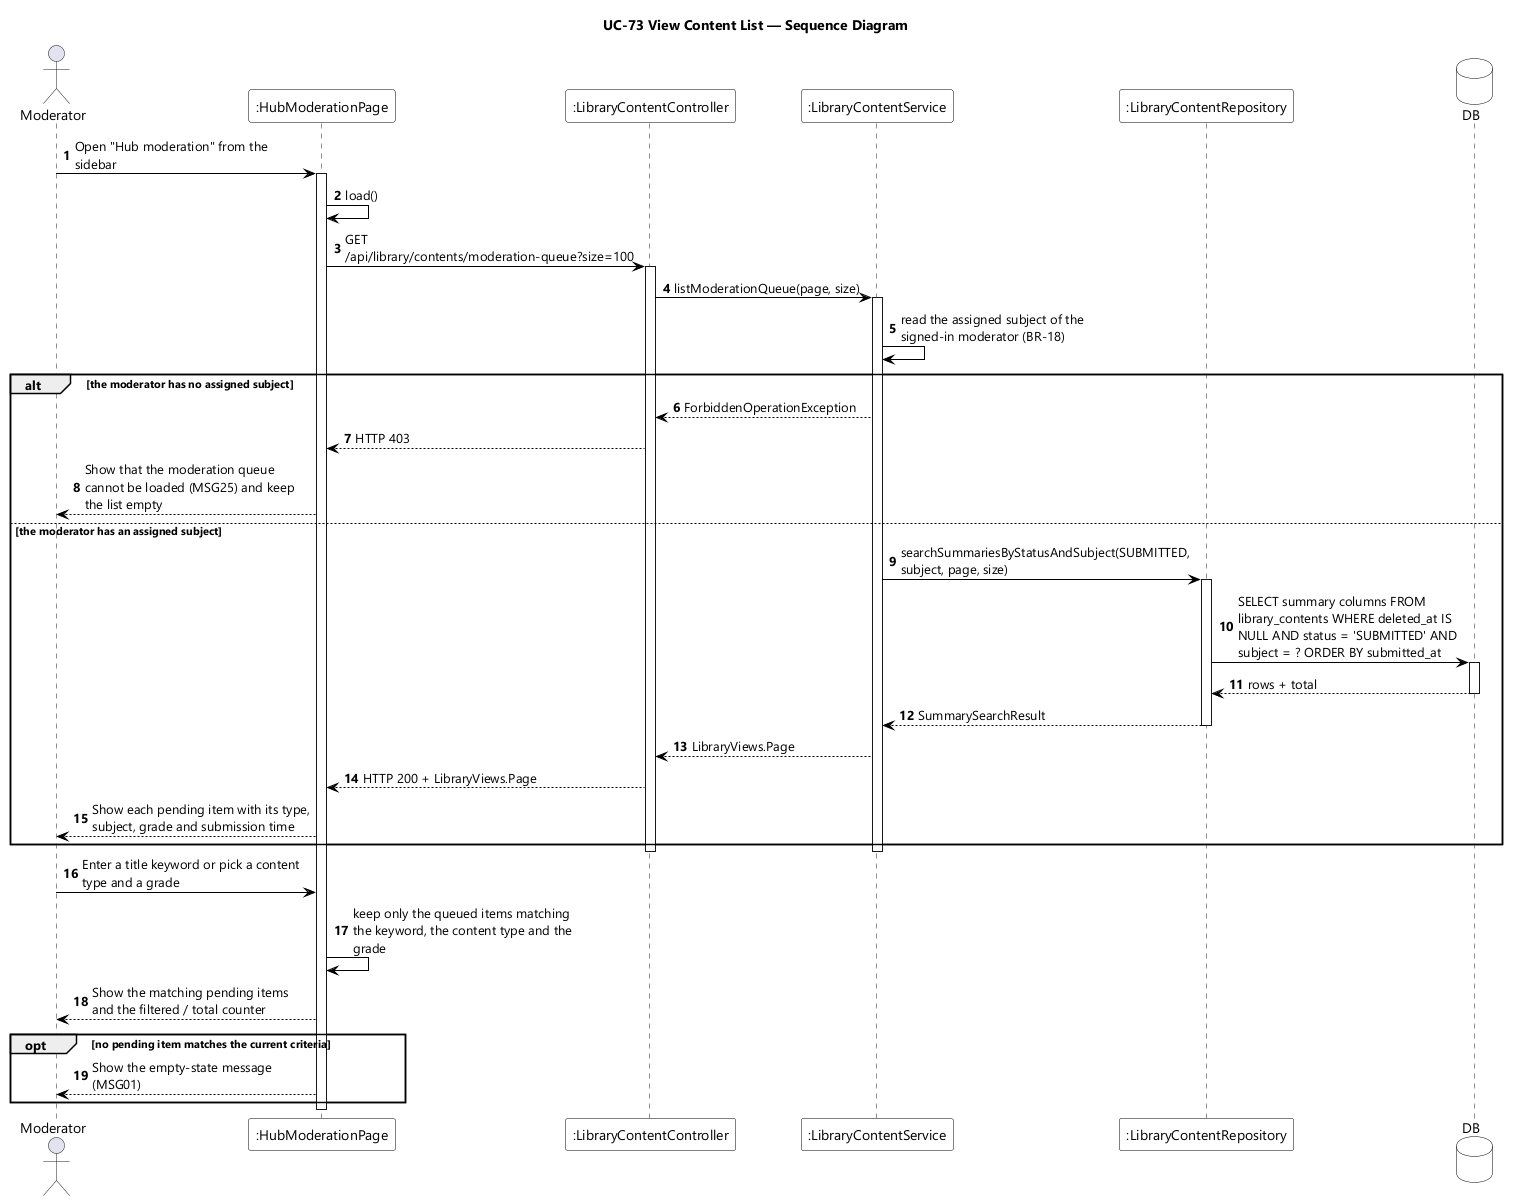

The diagram above was rendered by PlantUML. Its source (embedded in the PNG):
@startuml UC-73 View Content List - Sequence Diagram
skinparamlocked dpi 96
skinparam defaultFontName "Segoe UI"
skinparam shadowing false
skinparam ParticipantBackgroundColor #FFFFFF
skinparam ParticipantBorderColor #000000
skinparam DatabaseBackgroundColor #FFFFFF
skinparam DatabaseBorderColor #000000
skinparam ArrowColor #000000
skinparam sequenceMessageAlign left
skinparam maxMessageSize 220
title UC-73 View Content List — Sequence Diagram

actor Moderator
participant ":HubModerationPage" as UI
participant ":LibraryContentController" as CTL
participant ":LibraryContentService" as SVC
participant ":LibraryContentRepository" as REPO
database DB

autonumber
Moderator -> UI : Open "Hub moderation" from the sidebar
activate UI
UI -> UI : load()
UI -> CTL : GET /api/library/contents/moderation-queue?size=100
activate CTL
CTL -> SVC : listModerationQueue(page, size)
activate SVC
SVC -> SVC : read the assigned subject of the signed-in moderator (BR-18)

alt the moderator has no assigned subject
  SVC --> CTL : ForbiddenOperationException
  CTL --> UI : HTTP 403
  UI --> Moderator : Show that the moderation queue cannot be loaded (MSG25) and keep the list empty
else the moderator has an assigned subject
  SVC -> REPO : searchSummariesByStatusAndSubject(SUBMITTED, subject, page, size)
  activate REPO
  REPO -> DB : SELECT summary columns FROM library_contents WHERE deleted_at IS NULL AND status = 'SUBMITTED' AND subject = ? ORDER BY submitted_at
  activate DB
  DB --> REPO : rows + total
  deactivate DB
  REPO --> SVC : SummarySearchResult
  deactivate REPO
  SVC --> CTL : LibraryViews.Page
  CTL --> UI : HTTP 200 + LibraryViews.Page
  UI --> Moderator : Show each pending item with its type, subject, grade and submission time
end
deactivate SVC
deactivate CTL

Moderator -> UI : Enter a title keyword or pick a content type and a grade
UI -> UI : keep only the queued items matching the keyword, the content type and the grade
UI --> Moderator : Show the matching pending items and the filtered / total counter

opt no pending item matches the current criteria
  UI --> Moderator : Show the empty-state message (MSG01)
end
deactivate UI
@enduml